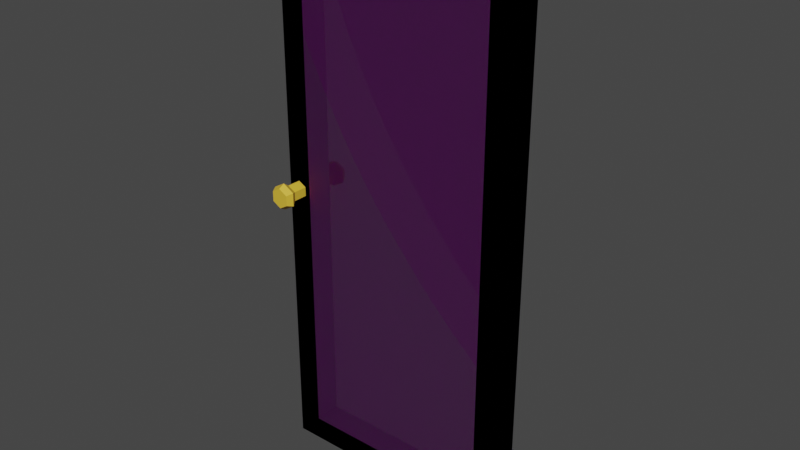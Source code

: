 # Source: door.blend  (saved by Blender 3.6.11; exported with 4.5.12 LTS)
import bpy
from mathutils import Matrix  # noqa: F401  (used for matrix-valued properties, if any)

bpy.ops.wm.read_factory_settings(use_empty=True)
scene = bpy.context.scene
scene.name = 'Scene'

# ---- collections
col_collection = bpy.data.collections.new('Collection'); scene.collection.children.link(col_collection)

# ---- images (referenced by path relative to the original .blend; pixels are not part of the script)
import os
ASSET_DIR = os.environ.get("B2B_ASSET_DIR", "")  # directory of the original .blend (textures are referenced by path, not embedded)
HERE = os.path.dirname(os.path.abspath(__file__))  # packed textures are extracted next to this script under _unpacked/

def load_image(name, relpath, width, height, colorspace="sRGB"):
    """Load a texture the original file referenced (path relative to the .blend, or extracted next to this script)."""
    p = next((c for c in (os.path.join(HERE, relpath), os.path.join(ASSET_DIR, relpath)) if relpath and os.path.exists(c)), "")
    if p:
        img = bpy.data.images.load(p, check_existing=True)
        img.name = name
    else:  # same state as the original file: an image datablock whose file is absent (Cycles renders it pink)
        img = bpy.data.images.new(name, width, height)
        img.source = "FILE"
        img.filepath = "//" + (relpath or name)
    img.colorspace_settings.name = colorspace
    return img
img_wallpaper_texture_png = load_image('wallpaper_texture.png', 'wallpaper_texture.png', 1024, 1024, 'sRGB')
img_carpet_texture_jpg = load_image('carpet_texture.JPG', 'carpet_texture.JPG', 1024, 1024, 'sRGB')
img_door_texture_png = load_image('door_texture.png', 'door_texture.png', 1024, 1024, 'sRGB')
img_wallpaper_texture_png_001 = load_image('wallpaper_texture.png.001', 'wallpaper_texture.png', 1024, 1024, 'sRGB')
img_carpet_texture_jpg_001 = load_image('carpet_texture.JPG.001', 'carpet_texture.JPG', 1024, 1024, 'sRGB')
img_door_texture_png_001 = load_image('door_texture.png.001', 'door_texture.png', 1024, 1024, 'sRGB')

# ---- materials (node trees are filled in below, after node groups)
mat_wallpaper = bpy.data.materials.new('Wallpaper')
mat_wallpaper.use_transparent_shadow = False
mat_protectors = bpy.data.materials.new('Protectors')
mat_protectors.use_transparent_shadow = False
mat_floor = bpy.data.materials.new('Floor')
mat_floor.use_transparent_shadow = False
mat_door = bpy.data.materials.new('Door')
mat_door.use_transparent_shadow = False
mat_wallpaper_001 = bpy.data.materials.new('Wallpaper.001')
mat_wallpaper_001.use_transparent_shadow = False
mat_protectors_001 = bpy.data.materials.new('Protectors.001')
mat_protectors_001.use_transparent_shadow = False
mat_floor_001 = bpy.data.materials.new('Floor.001')
mat_floor_001.use_transparent_shadow = False
mat_door_001 = bpy.data.materials.new('Door.001')
mat_door_001.use_transparent_shadow = False
mat_doorknob = bpy.data.materials.new('DoorKnob')
mat_doorknob.use_transparent_shadow = False
mat_glass = bpy.data.materials.new('Glass')
mat_glass.surface_render_method = 'BLENDED'
mat_glass.blend_method = 'BLEND'
mat_glass.use_transparent_shadow = False

# ---- material node trees
mat_wallpaper.use_nodes = True; mat_wallpaper.node_tree.nodes.clear()
_N = mat_wallpaper.node_tree.nodes; _L = mat_wallpaper.node_tree.links
n0 = _N.new('ShaderNodeBsdfPrincipled'); n0.name = 'Principled BSDF'; n0.location = (10, 300)
n0.distribution = 'GGX'
n0.subsurface_method = 'RANDOM_WALK_SKIN'
n0.inputs[3].default_value = 1.45
n0.inputs[27].default_value = (0.0, 0.0, 0.0, 1.0)
n0.inputs[28].default_value = 1.0
n1 = _N.new('ShaderNodeOutputMaterial'); n1.name = 'Material Output'; n1.location = (300, 300)
n2 = _N.new('ShaderNodeTexImage'); n2.name = 'Image Texture'; n2.location = (-280, 280)
n2.image = img_wallpaper_texture_png
n2.interpolation = 'Closest'
_L.new(n0.outputs[0], n1.inputs[0])
_L.new(n2.outputs[0], n0.inputs[0])
n1.is_active_output = True
mat_protectors.use_nodes = True; mat_protectors.node_tree.nodes.clear()
_N = mat_protectors.node_tree.nodes; _L = mat_protectors.node_tree.links
n0 = _N.new('ShaderNodeBsdfPrincipled'); n0.name = 'Principled BSDF'; n0.location = (10, 300)
n0.distribution = 'GGX'
n0.subsurface_method = 'RANDOM_WALK_SKIN'
n0.inputs[3].default_value = 1.45
n0.inputs[27].default_value = (0.0, 0.0, 0.0, 1.0)
n0.inputs[28].default_value = 1.0
n1 = _N.new('ShaderNodeOutputMaterial'); n1.name = 'Material Output'; n1.location = (300, 300)
_L.new(n0.outputs[0], n1.inputs[0])
n1.is_active_output = True
mat_floor.use_nodes = True; mat_floor.node_tree.nodes.clear()
_N = mat_floor.node_tree.nodes; _L = mat_floor.node_tree.links
n0 = _N.new('ShaderNodeBsdfPrincipled'); n0.name = 'Principled BSDF'; n0.location = (10, 300)
n0.distribution = 'GGX'
n0.subsurface_method = 'RANDOM_WALK_SKIN'
n0.inputs[3].default_value = 1.45
n0.inputs[27].default_value = (0.0, 0.0, 0.0, 1.0)
n0.inputs[28].default_value = 1.0
n1 = _N.new('ShaderNodeOutputMaterial'); n1.name = 'Material Output'; n1.location = (300, 300)
n2 = _N.new('ShaderNodeTexImage'); n2.name = 'Image Texture'; n2.location = (-280, 280)
n2.image = img_carpet_texture_jpg
_L.new(n0.outputs[0], n1.inputs[0])
_L.new(n2.outputs[0], n0.inputs[0])
n1.is_active_output = True
mat_door.use_nodes = True; mat_door.node_tree.nodes.clear()
_N = mat_door.node_tree.nodes; _L = mat_door.node_tree.links
n0 = _N.new('ShaderNodeBsdfPrincipled'); n0.name = 'Principled BSDF'; n0.location = (10, 300)
n0.inputs[27].default_value = (0.0, 0.0, 0.0, 1.0)
n1 = _N.new('ShaderNodeOutputMaterial'); n1.name = 'Material Output'; n1.location = (300, 300)
n2 = _N.new('ShaderNodeTexImage'); n2.name = 'Image Texture'; n2.location = (-280, 280)
n2.image = img_door_texture_png
_L.new(n0.outputs[0], n1.inputs[0])
_L.new(n2.outputs[0], n0.inputs[0])
n1.is_active_output = True
mat_wallpaper_001.use_nodes = True; mat_wallpaper_001.node_tree.nodes.clear()
_N = mat_wallpaper_001.node_tree.nodes; _L = mat_wallpaper_001.node_tree.links
n0 = _N.new('ShaderNodeBsdfPrincipled'); n0.name = 'Principled BSDF'; n0.location = (10, 300)
n0.distribution = 'GGX'
n0.subsurface_method = 'RANDOM_WALK_SKIN'
n0.inputs[3].default_value = 1.45
n0.inputs[27].default_value = (0.0, 0.0, 0.0, 1.0)
n0.inputs[28].default_value = 1.0
n1 = _N.new('ShaderNodeOutputMaterial'); n1.name = 'Material Output'; n1.location = (300, 300)
n2 = _N.new('ShaderNodeTexImage'); n2.name = 'Image Texture'; n2.location = (-280, 280)
n2.image = img_wallpaper_texture_png_001
n2.interpolation = 'Closest'
_L.new(n0.outputs[0], n1.inputs[0])
_L.new(n2.outputs[0], n0.inputs[0])
n1.is_active_output = True
mat_protectors_001.use_nodes = True; mat_protectors_001.node_tree.nodes.clear()
_N = mat_protectors_001.node_tree.nodes; _L = mat_protectors_001.node_tree.links
n0 = _N.new('ShaderNodeBsdfPrincipled'); n0.name = 'Principled BSDF'; n0.location = (10, 300)
n0.distribution = 'GGX'
n0.subsurface_method = 'RANDOM_WALK_SKIN'
n0.inputs[3].default_value = 1.45
n0.inputs[27].default_value = (0.0, 0.0, 0.0, 1.0)
n0.inputs[28].default_value = 1.0
n1 = _N.new('ShaderNodeOutputMaterial'); n1.name = 'Material Output'; n1.location = (300, 300)
_L.new(n0.outputs[0], n1.inputs[0])
n1.is_active_output = True
mat_floor_001.use_nodes = True; mat_floor_001.node_tree.nodes.clear()
_N = mat_floor_001.node_tree.nodes; _L = mat_floor_001.node_tree.links
n0 = _N.new('ShaderNodeBsdfPrincipled'); n0.name = 'Principled BSDF'; n0.location = (10, 300)
n0.distribution = 'GGX'
n0.subsurface_method = 'RANDOM_WALK_SKIN'
n0.inputs[3].default_value = 1.45
n0.inputs[27].default_value = (0.0, 0.0, 0.0, 1.0)
n0.inputs[28].default_value = 1.0
n1 = _N.new('ShaderNodeOutputMaterial'); n1.name = 'Material Output'; n1.location = (300, 300)
n2 = _N.new('ShaderNodeTexImage'); n2.name = 'Image Texture'; n2.location = (-280, 280)
n2.image = img_carpet_texture_jpg_001
_L.new(n0.outputs[0], n1.inputs[0])
_L.new(n2.outputs[0], n0.inputs[0])
n1.is_active_output = True
mat_door_001.use_nodes = True; mat_door_001.node_tree.nodes.clear()
_N = mat_door_001.node_tree.nodes; _L = mat_door_001.node_tree.links
n0 = _N.new('ShaderNodeBsdfPrincipled'); n0.name = 'Principled BSDF'; n0.location = (10, 300)
n0.inputs[27].default_value = (0.0, 0.0, 0.0, 1.0)
n1 = _N.new('ShaderNodeOutputMaterial'); n1.name = 'Material Output'; n1.location = (300, 300)
n2 = _N.new('ShaderNodeTexImage'); n2.name = 'Image Texture'; n2.location = (-280, 280)
n2.image = img_door_texture_png_001
_L.new(n0.outputs[0], n1.inputs[0])
_L.new(n2.outputs[0], n0.inputs[0])
n1.is_active_output = True
mat_doorknob.use_nodes = True; mat_doorknob.node_tree.nodes.clear()
_N = mat_doorknob.node_tree.nodes; _L = mat_doorknob.node_tree.links
n0 = _N.new('ShaderNodeBsdfPrincipled'); n0.name = 'Principled BSDF'; n0.location = (10, 300)
n0.distribution = 'GGX'
n0.subsurface_method = 'RANDOM_WALK_SKIN'
n0.inputs[0].default_value = (0.8, 0.5159, 0.04368, 1.0)
n0.inputs[3].default_value = 1.45
n0.inputs[27].default_value = (0.0, 0.0, 0.0, 1.0)
n0.inputs[28].default_value = 1.0
n1 = _N.new('ShaderNodeOutputMaterial'); n1.name = 'Material Output'; n1.location = (300, 300)
_L.new(n0.outputs[0], n1.inputs[0])
n1.is_active_output = True
mat_glass.use_nodes = True; mat_glass.node_tree.nodes.clear()
_N = mat_glass.node_tree.nodes; _L = mat_glass.node_tree.links
n0 = _N.new('ShaderNodeBsdfPrincipled'); n0.name = 'Principled BSDF'; n0.location = (10, 300)
n0.distribution = 'GGX'
n0.subsurface_method = 'RANDOM_WALK_SKIN'
n0.inputs[0].default_value = (0.3787, 0.5049, 0.65, 1.0)
n0.inputs[3].default_value = 1.45
n0.inputs[4].default_value = 0.2
n0.inputs[27].default_value = (0.0, 0.0, 0.0, 1.0)
n0.inputs[28].default_value = 1.0
n1 = _N.new('ShaderNodeOutputMaterial'); n1.name = 'Material Output'; n1.location = (300, 300)
_L.new(n0.outputs[0], n1.inputs[0])
n1.is_active_output = True

# ---- world
world_world = bpy.data.worlds.new('World'); scene.world = world_world
world_world.use_nodes = True; world_world.node_tree.nodes.clear()
_N = world_world.node_tree.nodes; _L = world_world.node_tree.links
n0 = _N.new('ShaderNodeOutputWorld'); n0.name = 'World Output'; n0.location = (300, 300)
n1 = _N.new('ShaderNodeBackground'); n1.name = 'Background'; n1.location = (10, 300)
n1.inputs[0].default_value = (0.05088, 0.05088, 0.05088, 1.0)
_L.new(n1.outputs[0], n0.inputs[0])
n0.is_active_output = True
world_world.color = (0.05088, 0.05088, 0.05088)
world_world.use_sun_shadow = False
world_world.sun_shadow_jitter_overblur = 0.0

# ---- meshes
me_plane_016 = bpy.data.meshes.new('Plane.016')
me_plane_016.from_pydata([(-2.022, 0.1115, -2.281), (0.0, 0.1115, -2.281), (0.0, 0.1115, 2.281), (-2.022, 0.1115, 2.281), (0.0, 0.1115, 2.281), (-2.022, -0.1115, -2.281), (0.0, -0.1115, -2.281), (-2.022, -0.1115, 2.281), (0.0, -0.1115, 2.281)], [], [(8, 6, 1, 2), (6, 8, 7, 5), (5, 7, 3, 0), (6, 5, 0, 1), (0, 3, 4, 1), (4, 2, 8, 7, 3)])
me_plane_016.polygons.foreach_set('material_index', [3, 3, 3, 3, 3, 3])
_uv = me_plane_016.uv_layers.new(name='UVMap')
_uv.uv.foreach_set('vector', [0.6884, 0.9468, 0.6884, 0.07142, 0.6884, 0.07142, 0.6884, 0.9468, 0.3126, 0.07142, 0.3126, 0.9468, 0.7007, 0.9468, 0.7007, 0.07142, 0.3003, 0.07142, 0.3003, 0.9468, 0.3003, 0.9468, 0.3003, 0.07142, 0.6884, 0.07142, 0.3003, 0.07142, 0.3003, 0.07142, 0.6884, 0.07142, 0.6869, 0.08317, 0.6869, 0.9307, 0.3112, 0.9307, 0.3112, 0.08317, 0.6884, 0.9468, 0.6884, 0.9468, 0.6884, 0.9468, 0.3003, 0.9468, 0.3003, 0.9468])
me_plane_016.materials.append(mat_wallpaper)
me_plane_016.materials.append(mat_protectors)
me_plane_016.materials.append(mat_floor)
me_plane_016.materials.append(mat_door)
me_plane_016.update()
me_plane_001 = bpy.data.meshes.new('Plane.001')
me_plane_001.from_pydata([(-1.822, 0.1115, -2.081), (0.0, 0.1115, -2.281), (0.0, 0.1115, 2.281), (-1.822, 0.1115, 2.081), (0.0, 0.1115, 2.281), (-1.822, -0.1115, -2.081), (-0.2, -0.1115, -2.081), (-1.822, -0.1115, 2.081), (-0.2, -0.1115, 2.081), (-2.022, 0.1115, -2.281), (-2.022, 0.1115, 2.281), (-0.2, 0.1115, -2.081), (-0.2, 0.1115, 2.081), (-2.022, -0.1115, -2.281), (0.0, -0.1115, -2.281), (-2.022, -0.1115, 2.281), (0.0, -0.1115, 2.281), (-1.929, 0.2269, 0.1255), (-1.929, -0.2269, 0.1255), (-1.866, 0.2269, 0.089), (-1.866, -0.2269, 0.089), (-1.866, 0.2269, 0.01608), (-1.866, -0.2269, 0.01608), (-1.929, 0.2269, -0.02037), (-1.929, -0.2269, -0.02037), (-1.992, 0.2269, 0.01608), (-1.992, -0.2269, 0.01608), (-1.992, 0.2269, 0.089), (-1.992, -0.2269, 0.089), (-1.929, 0.2769, 0.1619), (-1.834, 0.2769, 0.1072), (-1.834, 0.2769, -0.002146), (-1.929, 0.2769, -0.05683), (-2.024, 0.2769, -0.002146), (-2.024, 0.2769, 0.1072), (-1.834, -0.2769, 0.1072), (-1.929, -0.2769, 0.1619), (-1.834, -0.2769, -0.002146), (-1.929, -0.2769, -0.05683), (-2.024, -0.2769, -0.002146), (-2.024, -0.2769, 0.1072), (-1.929, 0.3269, 0.1346), (-1.858, 0.3269, 0.09355), (-1.858, 0.3269, 0.01153), (-1.929, 0.3269, -0.02949), (-2.0, 0.3269, 0.01153), (-2.0, 0.3269, 0.09355), (-1.858, -0.3269, 0.09355), (-1.929, -0.3269, 0.1346), (-1.858, -0.3269, 0.01153), (-1.929, -0.3269, -0.02949), (-2.0, -0.3269, 0.01153), (-2.0, -0.3269, 0.09355)], [], [(16, 14, 1, 2), (13, 15, 10, 9), (14, 13, 9, 1), (4, 2, 16, 15, 10), (0, 11, 1, 9), (3, 0, 9, 10), (12, 3, 10, 4), (11, 12, 4, 1), (6, 5, 13, 14), (7, 8, 16, 15), (5, 7, 15, 13), (8, 6, 14, 16), (12, 11, 6, 8), (11, 0, 5, 6), (3, 7, 5, 0), (12, 8, 7, 3), (12, 3, 0, 11), (5, 7, 8, 6), (17, 18, 20, 19), (19, 20, 22, 21), (21, 22, 24, 23), (23, 24, 26, 25), (22, 20, 35, 37), (25, 26, 28, 27), (27, 28, 18, 17), (27, 17, 29, 34), (34, 29, 41, 46), (23, 25, 33, 32), (19, 21, 31, 30), (25, 27, 34, 33), (17, 19, 30, 29), (21, 23, 32, 31), (40, 39, 51, 52), (28, 26, 39, 40), (20, 18, 36, 35), (24, 22, 37, 38), (18, 28, 40, 36), (26, 24, 38, 39), (41, 42, 43, 44, 45, 46), (32, 33, 45, 44), (30, 31, 43, 42), (33, 34, 46, 45), (31, 32, 44, 43), (29, 30, 42, 41), (47, 48, 52, 51, 50, 49), (38, 37, 49, 50), (35, 36, 48, 47), (36, 40, 52, 48), (39, 38, 50, 51), (37, 35, 47, 49)])
me_plane_001.polygons.foreach_set('material_index', [1, 1, 1, 1, 1, 1, 1, 1, 1, 1, 1, 1, 1, 1, 1, 1, 5, 5, 4, 4, 4, 4, 4, 4, 4, 4, 4, 4, 4, 4, 4, 4, 4, 4, 4, 4, 4, 4, 4, 4, 4, 4, 4, 4, 4, 4, 4, 4, 4, 4])
_uv = me_plane_001.uv_layers.new(name='UVMap')
_uv.uv.foreach_set('vector', [0.6884, 0.9468, 0.6884, 0.07142, 0.6884, 0.07142, 0.6884, 0.9468, 0.3003, 0.07142, 0.3003, 0.9468, 0.3003, 0.9468, 0.3003, 0.07142, 0.6884, 0.07142, 0.3003, 0.07142, 0.3003, 0.07142, 0.6884, 0.07142, 0.6884, 0.9468, 0.6884, 0.9468, 0.6884, 0.9468, 0.3003, 0.9468, 0.3003, 0.9468, 0.6497, 0.1203, 0.3484, 0.1203, 0.3112, 0.08317, 0.6869, 0.08317, 0.6497, 0.8935, 0.6497, 0.1203, 0.6869, 0.08317, 0.6869, 0.9307, 0.3484, 0.8935, 0.6497, 0.8935, 0.6869, 0.9307, 0.3112, 0.9307, 0.3484, 0.1203, 0.3484, 0.8935, 0.3112, 0.9307, 0.3112, 0.08317, 0.351, 0.1098, 0.6623, 0.1098, 0.7007, 0.07142, 0.3126, 0.07142, 0.6623, 0.9084, 0.351, 0.9084, 0.3126, 0.9468, 0.7007, 0.9468, 0.6623, 0.1098, 0.6623, 0.9084, 0.7007, 0.9468, 0.7007, 0.07142, 0.351, 0.9084, 0.351, 0.1098, 0.3126, 0.07142, 0.3126, 0.9468, 0.3484, 0.8935, 0.3484, 0.1203, 0.351, 0.1098, 0.351, 0.9084, 0.3484, 0.1203, 0.6497, 0.1203, 0.6623, 0.1098, 0.351, 0.1098, 0.6497, 0.8935, 0.6623, 0.9084, 0.6623, 0.1098, 0.6497, 0.1203, 0.3484, 0.8935, 0.351, 0.9084, 0.6623, 0.9084, 0.6497, 0.8935, 0.0, 0.0, 0.0, 0.0, 0.0, 0.0, 0.0, 0.0, 0.0, 0.0, 0.0, 0.0, 0.0, 0.0, 0.0, 0.0, 1.0, 0.5, 1.0, 1.0, 0.8333, 1.0, 0.8333, 0.5, 0.8333, 0.5, 0.8333, 1.0, 0.6667, 1.0, 0.6667, 0.5, 0.6667, 0.5, 0.6667, 1.0, 0.5, 1.0, 0.5, 0.5, 0.5, 0.5, 0.5, 1.0, 0.3333, 1.0, 0.3333, 0.5, 0.6667, 1.0, 0.8333, 1.0, 0.8333, 1.0, 0.6667, 1.0, 0.3333, 0.5, 0.3333, 1.0, 0.1667, 1.0, 0.1667, 0.5, 0.1667, 0.5, 0.1667, 1.0, -8.941e-08, 1.0, -8.941e-08, 0.5, 0.1667, 0.5, -8.941e-08, 0.5, -8.941e-08, 0.5, 0.1667, 0.5, 0.1667, 0.5, -8.941e-08, 0.5, -8.941e-08, 0.5, 0.1667, 0.5, 0.5, 0.5, 0.3333, 0.5, 0.3333, 0.5, 0.5, 0.5, 0.8333, 0.5, 0.6667, 0.5, 0.6667, 0.5, 0.8333, 0.5, 0.3333, 0.5, 0.1667, 0.5, 0.1667, 0.5, 0.3333, 0.5, 1.0, 0.5, 0.8333, 0.5, 0.8333, 0.5, 1.0, 0.5, 0.6667, 0.5, 0.5, 0.5, 0.5, 0.5, 0.6667, 0.5, 0.1667, 1.0, 0.3333, 1.0, 0.3333, 1.0, 0.1667, 1.0, 0.1667, 1.0, 0.3333, 1.0, 0.3333, 1.0, 0.1667, 1.0, 0.8333, 1.0, 1.0, 1.0, 1.0, 1.0, 0.8333, 1.0, 0.5, 1.0, 0.6667, 1.0, 0.6667, 1.0, 0.5, 1.0, -8.941e-08, 1.0, 0.1667, 1.0, 0.1667, 1.0, -8.941e-08, 1.0, 0.3333, 1.0, 0.5, 1.0, 0.5, 1.0, 0.3333, 1.0, 0.75, 0.49, 0.9578, 0.37, 0.9578, 0.13, 0.75, 0.01, 0.5422, 0.13, 0.5422, 0.37, 0.5, 0.5, 0.3333, 0.5, 0.3333, 0.5, 0.5, 0.5, 0.8333, 0.5, 0.6667, 0.5, 0.6667, 0.5, 0.8333, 0.5, 0.3333, 0.5, 0.1667, 0.5, 0.1667, 0.5, 0.3333, 0.5, 0.6667, 0.5, 0.5, 0.5, 0.5, 0.5, 0.6667, 0.5, 1.0, 0.5, 0.8333, 0.5, 0.8333, 0.5, 1.0, 0.5, 0.4578, 0.37, 0.25, 0.49, 0.04215, 0.37, 0.04215, 0.13, 0.25, 0.01, 0.4578, 0.13, 0.5, 1.0, 0.6667, 1.0, 0.6667, 1.0, 0.5, 1.0, 0.8333, 1.0, 1.0, 1.0, 1.0, 1.0, 0.8333, 1.0, -8.941e-08, 1.0, 0.1667, 1.0, 0.1667, 1.0, -8.941e-08, 1.0, 0.3333, 1.0, 0.5, 1.0, 0.5, 1.0, 0.3333, 1.0, 0.6667, 1.0, 0.8333, 1.0, 0.8333, 1.0, 0.6667, 1.0])
me_plane_001.materials.append(mat_wallpaper_001)
me_plane_001.materials.append(mat_protectors_001)
me_plane_001.materials.append(mat_floor_001)
me_plane_001.materials.append(mat_door_001)
me_plane_001.materials.append(mat_doorknob)
me_plane_001.materials.append(mat_glass)
me_plane_001.materials.append(None)
me_plane_001.update()

# ---- objects
ob_door = bpy.data.objects.new('Door', me_plane_016)
ob_glassdoor = bpy.data.objects.new('GlassDoor', me_plane_001)

# ---- transforms, parenting, visibility, modifiers, constraints
ob_door.location = (0.0, 0.0, 2.281)
ob_glassdoor.location = (0.0, 0.0, 2.281)

# ---- collection membership
col_collection.objects.link(ob_door)
col_collection.objects.link(ob_glassdoor)

# ---- scene / render settings (as saved in the file)
scene.frame_start = 1; scene.frame_end = 250; scene.frame_set(1)
scene.render.engine = 'BLENDER_EEVEE_NEXT'
scene.cycles.sampling_pattern = 'TABULATED_SOBOL'
scene.view_settings.view_transform = 'Filmic'
bpy.context.view_layer.update()

# ---- added for rendering (the .blend has no active camera and no usable light): camera, sun
cam_auto = bpy.data.cameras.new('AutoCamera')
cam_auto.lens = 50.0
cam_auto.sensor_width = 36.0
cam_auto.clip_end = 1000.0
ob_auto_camera = bpy.data.objects.new('AutoCamera', cam_auto)
scene.collection.objects.link(ob_auto_camera)
ob_auto_camera.location = (3.64449, -5.58771, 6.00577)
ob_auto_camera.rotation_euler = (1.09748, -7.21219e-08, 0.694738)
scene.camera = ob_auto_camera
light_auto_sun = bpy.data.lights.new('AutoSun', 'SUN')
light_auto_sun.energy = 3.0
light_auto_sun.angle = 0.0523599
ob_auto_sun = bpy.data.objects.new('AutoSun', light_auto_sun)
scene.collection.objects.link(ob_auto_sun)
ob_auto_sun.rotation_euler = (0.872665, 0.174533, 0.523599)
bpy.context.view_layer.update()
